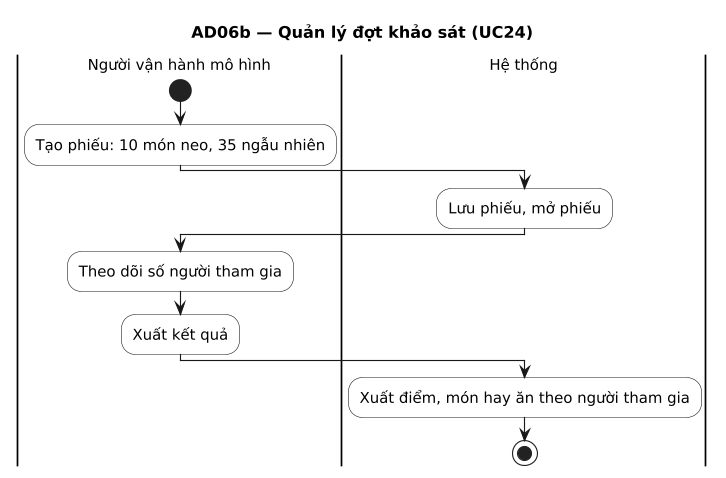

The diagram above was rendered by PlantUML. Its source (embedded in the PNG):
@startuml
title AD06b — Quản lý đợt khảo sát (UC24)
' Sinh từ docs/sad/tools/diagrams/model.py — sửa ở đó rồi chạy gen_puml.py, không sửa tay.
skinparam shadowing false
skinparam defaultFontName DejaVu Sans
skinparam defaultFontSize 13
skinparam dpi 110

skinparam ActivityBackgroundColor White

|Người vận hành mô hình|
|Hệ thống|
|Người vận hành mô hình|
start
:Tạo phiếu: 10 món neo, 35 ngẫu nhiên;
|Hệ thống|
:Lưu phiếu, mở phiếu;
|Người vận hành mô hình|
:Theo dõi số người tham gia;
:Xuất kết quả;
|Hệ thống|
:Xuất điểm, món hay ăn theo người tham gia;
stop
@enduml